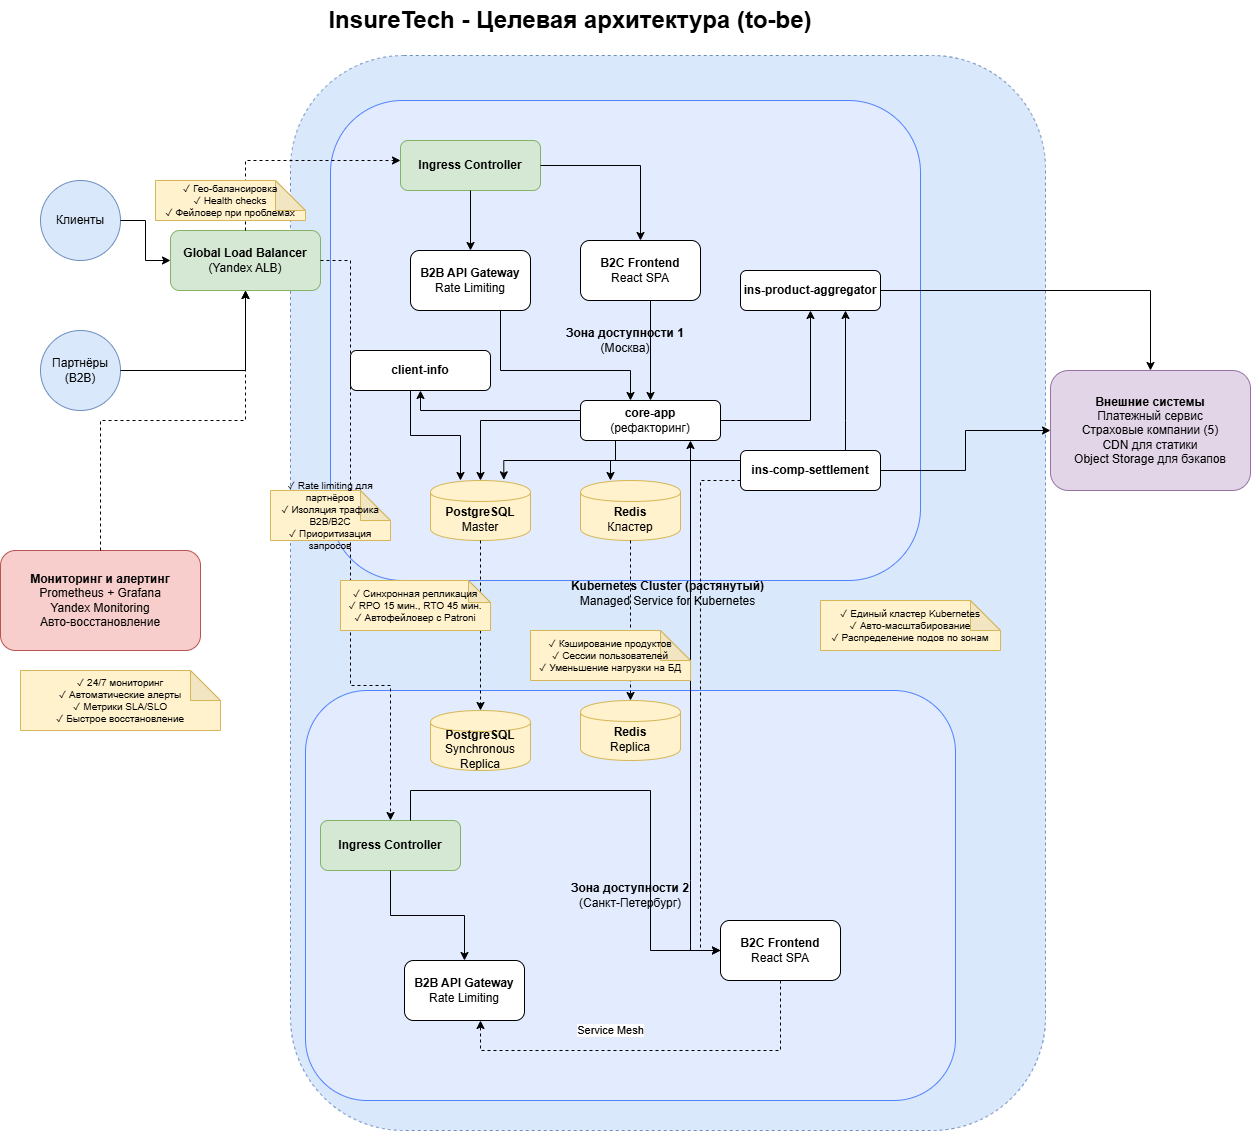

The diagram above was exported from draw.io. Its source (the exported page's mxGraphModel, read from the mxfile embedded in the PNG):
<mxGraphModel dx="1460" dy="987" grid="1" gridSize="10" guides="1" tooltips="1" connect="1" arrows="1" fold="1" page="1" pageScale="1" pageWidth="827" pageHeight="1169" math="0" shadow="0" adaptiveColors="none">
  <root>
    <mxCell id="0" />
    <mxCell id="1" parent="0" />
    <mxCell id="k8s-cluster-box" parent="1" style="shape=rectangle;rounded=1;whiteSpace=wrap;html=1;fillColor=#dae8fc;strokeColor=#6c8ebf;fontColor=#000000;dashed=1;" value="&lt;b&gt;Kubernetes Cluster (растянутый)&lt;/b&gt;&lt;br&gt;Managed Service for Kubernetes" vertex="1">
      <mxGeometry height="1075" width="755" x="300" y="75" as="geometry" />
    </mxCell>
    <mxCell id="title" parent="1" style="text;html=1;strokeColor=none;fillColor=none;align=center;verticalAlign=middle;whiteSpace=wrap;rounded=0;fontSize=24;" value="&lt;b&gt;InsureTech - Целевая архитектура (to-be)&lt;/b&gt;" vertex="1">
      <mxGeometry height="40" width="560" x="300" y="20" as="geometry" />
    </mxCell>
    <mxCell id="user-box" parent="1" style="shape=ellipse;whiteSpace=wrap;html=1;aspect=fixed;fillColor=#dae8fc;strokeColor=#6c8ebf;fontColor=#000000;" value="Клиенты" vertex="1">
      <mxGeometry height="80" width="80" x="50" y="200" as="geometry" />
    </mxCell>
    <mxCell id="partner-box" parent="1" style="shape=ellipse;whiteSpace=wrap;html=1;aspect=fixed;fillColor=#dae8fc;strokeColor=#6c8ebf;fontColor=#000000;" value="Партнёры (B2B)" vertex="1">
      <mxGeometry height="80" width="80" x="50" y="350" as="geometry" />
    </mxCell>
    <mxCell id="global-lb-box" parent="1" style="shape=rectangle;rounded=1;whiteSpace=wrap;html=1;fillColor=#d5e8d4;strokeColor=#82b366;fontColor=#000000;" value="&lt;b&gt;Global Load Balancer&lt;/b&gt;&lt;br&gt;(Yandex ALB)" vertex="1">
      <mxGeometry height="60" width="150" x="180" y="250" as="geometry" />
    </mxCell>
    <mxCell id="zone1-box" parent="1" style="shape=rectangle;rounded=1;whiteSpace=wrap;html=1;fillColor=#e3ebff;strokeColor=#5282ff;fontColor=#000000;" value="&lt;b&gt;Зона доступности 1&lt;/b&gt;&lt;br&gt;(Москва)" vertex="1">
      <mxGeometry height="480" width="590" x="340" y="120" as="geometry" />
    </mxCell>
    <mxCell id="zone2-box" parent="1" style="shape=rectangle;rounded=1;whiteSpace=wrap;html=1;fillColor=#e3ebff;strokeColor=#5282ff;fontColor=#000000;" value="&lt;b&gt;Зона доступности 2&lt;/b&gt;&lt;br&gt;(Санкт-Петербург)" vertex="1">
      <mxGeometry height="410" width="650" x="315" y="710" as="geometry" />
    </mxCell>
    <mxCell id="regional-lb1-box" parent="1" style="shape=rectangle;rounded=1;whiteSpace=wrap;html=1;fillColor=#d5e8d4;strokeColor=#82b366;fontColor=#000000;" value="&lt;b&gt;Ingress Controller&lt;/b&gt;" vertex="1">
      <mxGeometry height="50" width="140" x="410" y="160" as="geometry" />
    </mxCell>
    <mxCell id="regional-lb2-box" parent="1" style="shape=rectangle;rounded=1;whiteSpace=wrap;html=1;fillColor=#d5e8d4;strokeColor=#82b366;fontColor=#000000;" value="&lt;b&gt;Ingress Controller&lt;/b&gt;" vertex="1">
      <mxGeometry height="50" width="140" x="330" y="840" as="geometry" />
    </mxCell>
    <mxCell id="app-b2c-box" parent="1" style="shape=rectangle;rounded=1;whiteSpace=wrap;html=1;fillColor=#ffffff;strokeColor=#000000;fontColor=#000000;" value="&lt;b&gt;B2C Frontend&lt;/b&gt;&lt;br&gt;React SPA" vertex="1">
      <mxGeometry height="60" width="120" x="590" y="260" as="geometry" />
    </mxCell>
    <mxCell id="app-b2b-box" parent="1" style="shape=rectangle;rounded=1;whiteSpace=wrap;html=1;fillColor=#ffffff;strokeColor=#000000;fontColor=#000000;" value="&lt;b&gt;B2B API Gateway&lt;/b&gt;&lt;br&gt;Rate Limiting" vertex="1">
      <mxGeometry height="60" width="120" x="420" y="270" as="geometry" />
    </mxCell>
    <mxCell id="3kSRHBSmp3KyxLTGYPvi-2" edge="1" parent="1" source="core-app-box" style="edgeStyle=orthogonalEdgeStyle;rounded=0;orthogonalLoop=1;jettySize=auto;html=1;" target="aggregator-box">
      <mxGeometry relative="1" as="geometry" />
    </mxCell>
    <mxCell id="3kSRHBSmp3KyxLTGYPvi-5" edge="1" parent="1" source="core-app-box" style="edgeStyle=orthogonalEdgeStyle;rounded=0;orthogonalLoop=1;jettySize=auto;html=1;" target="client-info-box">
      <mxGeometry relative="1" as="geometry">
        <Array as="points">
          <mxPoint x="430" y="430" />
        </Array>
      </mxGeometry>
    </mxCell>
    <mxCell id="core-app-box" parent="1" style="shape=rectangle;rounded=1;whiteSpace=wrap;html=1;fillColor=#ffffff;strokeColor=#000000;fontColor=#000000;" value="&lt;b&gt;core-app&lt;/b&gt;&lt;br&gt;(рефакторинг)" vertex="1">
      <mxGeometry height="40" width="140" x="590" y="420" as="geometry" />
    </mxCell>
    <mxCell id="client-info-box" parent="1" style="shape=rectangle;rounded=1;whiteSpace=wrap;html=1;fillColor=#ffffff;strokeColor=#000000;fontColor=#000000;" value="&lt;b&gt;client-info&lt;/b&gt;" vertex="1">
      <mxGeometry height="40" width="140" x="360" y="370" as="geometry" />
    </mxCell>
    <mxCell id="aggregator-box" parent="1" style="shape=rectangle;rounded=1;whiteSpace=wrap;html=1;fillColor=#ffffff;strokeColor=#000000;fontColor=#000000;" value="&lt;b&gt;ins-product-aggregator&lt;/b&gt;" vertex="1">
      <mxGeometry height="40" width="140" x="750" y="290" as="geometry" />
    </mxCell>
    <mxCell id="3kSRHBSmp3KyxLTGYPvi-3" edge="1" parent="1" source="settlement-box" style="edgeStyle=orthogonalEdgeStyle;rounded=0;orthogonalLoop=1;jettySize=auto;html=1;entryX=0.75;entryY=1;entryDx=0;entryDy=0;" target="aggregator-box">
      <mxGeometry relative="1" as="geometry">
        <Array as="points">
          <mxPoint x="855" y="440" />
          <mxPoint x="855" y="440" />
        </Array>
      </mxGeometry>
    </mxCell>
    <mxCell id="settlement-box" parent="1" style="shape=rectangle;rounded=1;whiteSpace=wrap;html=1;fillColor=#ffffff;strokeColor=#000000;fontColor=#000000;" value="&lt;b&gt;ins-comp-settlement&lt;/b&gt;" vertex="1">
      <mxGeometry height="40" width="140" x="750" y="470" as="geometry" />
    </mxCell>
    <mxCell id="db-master-box" parent="1" style="shape=cylinder;whiteSpace=wrap;html=1;boundedLbl=1;backgroundOutline=1;fillColor=#fff2cc;strokeColor=#d6b656;fontColor=#000000;" value="&lt;b&gt;PostgreSQL&lt;/b&gt;&lt;br&gt;Master" vertex="1">
      <mxGeometry height="60" width="100" x="440" y="500" as="geometry" />
    </mxCell>
    <mxCell id="redis-box" parent="1" style="shape=cylinder;whiteSpace=wrap;html=1;boundedLbl=1;backgroundOutline=1;fillColor=#fff2cc;strokeColor=#d6b656;fontColor=#000000;" value="&lt;b&gt;Redis&lt;/b&gt;&lt;br&gt;Кластер" vertex="1">
      <mxGeometry height="60" width="100" x="590" y="500" as="geometry" />
    </mxCell>
    <mxCell id="db-replica-box" parent="1" style="shape=cylinder;whiteSpace=wrap;html=1;boundedLbl=1;backgroundOutline=1;fillColor=#fff2cc;strokeColor=#d6b656;fontColor=#000000;" value="&lt;b&gt;PostgreSQL&lt;/b&gt;&lt;br&gt;Synchronous Replica" vertex="1">
      <mxGeometry height="60" width="100" x="440" y="730" as="geometry" />
    </mxCell>
    <mxCell id="redis-replica-box" parent="1" style="shape=cylinder;whiteSpace=wrap;html=1;boundedLbl=1;backgroundOutline=1;fillColor=#fff2cc;strokeColor=#d6b656;fontColor=#000000;" value="&lt;b&gt;Redis&lt;/b&gt;&lt;br&gt;Replica" vertex="1">
      <mxGeometry height="60" width="100" x="590" y="720" as="geometry" />
    </mxCell>
    <mxCell id="app-b2b2-box" parent="1" style="shape=rectangle;rounded=1;whiteSpace=wrap;html=1;fillColor=#ffffff;strokeColor=#000000;fontColor=#000000;" value="&lt;b&gt;B2B API Gateway&lt;/b&gt;&lt;br&gt;Rate Limiting" vertex="1">
      <mxGeometry height="60" width="120" x="414" y="980" as="geometry" />
    </mxCell>
    <mxCell id="monitoring-box" parent="1" style="shape=rectangle;rounded=1;whiteSpace=wrap;html=1;fillColor=#f8cecc;strokeColor=#b85450;fontColor=#000000;" value="&lt;b&gt;Мониторинг и алертинг&lt;/b&gt;&lt;br&gt;Prometheus + Grafana&lt;br&gt;Yandex Monitoring&lt;br&gt;Авто-восстановление" vertex="1">
      <mxGeometry height="100" width="200" x="10" y="570" as="geometry" />
    </mxCell>
    <mxCell id="external-box" parent="1" style="shape=rectangle;rounded=1;whiteSpace=wrap;html=1;fillColor=#e1d5e7;strokeColor=#9673a6;fontColor=#000000;" value="&lt;b&gt;Внешние системы&lt;/b&gt;&lt;br&gt;Платежный сервис&lt;br&gt;Страховые компании (5)&lt;br&gt;CDN для статики&lt;br&gt;Object Storage для бэкапов" vertex="1">
      <mxGeometry height="120" width="200" x="1060" y="390" as="geometry" />
    </mxCell>
    <mxCell id="conn1" edge="1" parent="1" source="user-box" style="edgeStyle=orthogonalEdgeStyle;rounded=0;orthogonalLoop=1;jettySize=auto;html=1;endArrow=classic;endFill=1;" target="global-lb-box">
      <mxGeometry relative="1" as="geometry" />
    </mxCell>
    <mxCell id="conn2" edge="1" parent="1" source="partner-box" style="edgeStyle=orthogonalEdgeStyle;rounded=0;orthogonalLoop=1;jettySize=auto;html=1;endArrow=classic;endFill=1;" target="global-lb-box">
      <mxGeometry relative="1" as="geometry" />
    </mxCell>
    <mxCell id="conn3" edge="1" parent="1" source="global-lb-box" style="edgeStyle=orthogonalEdgeStyle;rounded=0;orthogonalLoop=1;jettySize=auto;html=1;endArrow=classic;endFill=1;dashed=1;" target="regional-lb1-box">
      <mxGeometry relative="1" as="geometry">
        <Array as="points">
          <mxPoint x="255" y="180" />
        </Array>
        <mxPoint x="255" y="280" as="sourcePoint" />
        <mxPoint x="410" y="185" as="targetPoint" />
      </mxGeometry>
    </mxCell>
    <mxCell id="conn4" edge="1" parent="1" source="global-lb-box" style="edgeStyle=orthogonalEdgeStyle;rounded=0;orthogonalLoop=1;jettySize=auto;html=1;endArrow=classic;endFill=1;dashed=1;" target="regional-lb2-box">
      <mxGeometry relative="1" as="geometry">
        <Array as="points">
          <mxPoint x="360" y="280" />
          <mxPoint x="360" y="705" />
        </Array>
        <mxPoint x="255" y="280" as="sourcePoint" />
        <mxPoint x="410" y="705" as="targetPoint" />
      </mxGeometry>
    </mxCell>
    <mxCell id="conn5" edge="1" parent="1" source="regional-lb1-box" style="edgeStyle=orthogonalEdgeStyle;rounded=0;orthogonalLoop=1;jettySize=auto;html=1;endArrow=classic;endFill=1;" target="app-b2c-box">
      <mxGeometry relative="1" as="geometry" />
    </mxCell>
    <mxCell id="conn6" edge="1" parent="1" source="regional-lb1-box" style="edgeStyle=orthogonalEdgeStyle;rounded=0;orthogonalLoop=1;jettySize=auto;html=1;endArrow=classic;endFill=1;" target="app-b2b-box">
      <mxGeometry relative="1" as="geometry" />
    </mxCell>
    <mxCell id="conn7" edge="1" parent="1" source="regional-lb2-box" style="edgeStyle=orthogonalEdgeStyle;rounded=0;orthogonalLoop=1;jettySize=auto;html=1;endArrow=classic;endFill=1;" target="app-b2c2-box">
      <mxGeometry relative="1" as="geometry">
        <Array as="points">
          <mxPoint x="420" y="810" />
          <mxPoint x="660" y="810" />
        </Array>
      </mxGeometry>
    </mxCell>
    <mxCell id="conn8" edge="1" parent="1" source="regional-lb2-box" style="edgeStyle=orthogonalEdgeStyle;rounded=0;orthogonalLoop=1;jettySize=auto;html=1;endArrow=classic;endFill=1;" target="app-b2b2-box">
      <mxGeometry relative="1" as="geometry" />
    </mxCell>
    <mxCell id="conn9" edge="1" parent="1" source="app-b2c-box" style="edgeStyle=orthogonalEdgeStyle;rounded=0;orthogonalLoop=1;jettySize=auto;html=1;endArrow=classic;endFill=1;" target="core-app-box">
      <mxGeometry relative="1" as="geometry">
        <Array as="points">
          <mxPoint x="660" y="350" />
          <mxPoint x="660" y="350" />
        </Array>
      </mxGeometry>
    </mxCell>
    <mxCell id="conn10" edge="1" parent="1" source="app-b2b-box" style="edgeStyle=orthogonalEdgeStyle;rounded=0;orthogonalLoop=1;jettySize=auto;html=1;endArrow=classic;endFill=1;" target="core-app-box">
      <mxGeometry relative="1" as="geometry">
        <Array as="points">
          <mxPoint x="510" y="390" />
          <mxPoint x="640" y="390" />
        </Array>
      </mxGeometry>
    </mxCell>
    <mxCell id="conn11" edge="1" parent="1" source="core-app-box" style="edgeStyle=orthogonalEdgeStyle;rounded=0;orthogonalLoop=1;jettySize=auto;html=1;endArrow=classic;endFill=1;" target="db-master-box">
      <mxGeometry relative="1" as="geometry" />
    </mxCell>
    <mxCell id="conn12" edge="1" parent="1" source="core-app-box" style="edgeStyle=orthogonalEdgeStyle;rounded=0;orthogonalLoop=1;jettySize=auto;html=1;endArrow=classic;endFill=1;exitX=0.25;exitY=1;exitDx=0;exitDy=0;" target="redis-box">
      <mxGeometry relative="1" as="geometry">
        <Array as="points">
          <mxPoint x="625" y="480" />
          <mxPoint x="620" y="480" />
        </Array>
      </mxGeometry>
    </mxCell>
    <mxCell id="conn13" edge="1" parent="1" source="db-master-box" style="edgeStyle=orthogonalEdgeStyle;rounded=0;orthogonalLoop=1;jettySize=auto;html=1;endArrow=classic;endFill=1;dashed=1;" target="db-replica-box">
      <mxGeometry relative="1" as="geometry">
        <Array as="points">
          <mxPoint x="490" y="560" />
          <mxPoint x="490" y="800" />
        </Array>
      </mxGeometry>
    </mxCell>
    <mxCell id="conn15" edge="1" parent="1" source="client-info-box" style="edgeStyle=orthogonalEdgeStyle;rounded=0;orthogonalLoop=1;jettySize=auto;html=1;endArrow=classic;endFill=1;" target="db-master-box">
      <mxGeometry relative="1" as="geometry">
        <Array as="points">
          <mxPoint x="420" y="455" />
          <mxPoint x="470" y="455" />
        </Array>
      </mxGeometry>
    </mxCell>
    <mxCell id="conn16" edge="1" parent="1" source="aggregator-box" style="edgeStyle=orthogonalEdgeStyle;rounded=0;orthogonalLoop=1;jettySize=auto;html=1;endArrow=classic;endFill=1;" target="external-box">
      <mxGeometry relative="1" as="geometry">
        <mxPoint x="640" y="400" as="sourcePoint" />
        <mxPoint x="250" y="740" as="targetPoint" />
      </mxGeometry>
    </mxCell>
    <mxCell id="conn17" edge="1" parent="1" source="settlement-box" style="edgeStyle=orthogonalEdgeStyle;rounded=0;orthogonalLoop=1;jettySize=auto;html=1;endArrow=classic;endFill=1;" target="external-box">
      <mxGeometry relative="1" as="geometry">
        <mxPoint x="640" y="450" as="sourcePoint" />
        <mxPoint x="250" y="740" as="targetPoint" />
      </mxGeometry>
    </mxCell>
    <mxCell id="conn18" edge="1" parent="1" source="monitoring-box" style="edgeStyle=orthogonalEdgeStyle;rounded=0;orthogonalLoop=1;jettySize=auto;html=1;endArrow=classic;endFill=1;dashed=1;" target="global-lb-box">
      <mxGeometry relative="1" as="geometry">
        <mxPoint x="150" y="550" as="sourcePoint" />
        <mxPoint x="255" y="280" as="targetPoint" />
      </mxGeometry>
    </mxCell>
    <mxCell id="conn19" edge="1" parent="1" source="app-b2c2-box" style="edgeStyle=orthogonalEdgeStyle;rounded=0;orthogonalLoop=1;jettySize=auto;html=1;endArrow=classic;endFill=1;" target="core-app-box">
      <mxGeometry relative="1" as="geometry">
        <Array as="points">
          <mxPoint x="700" y="900" />
          <mxPoint x="700" y="900" />
        </Array>
      </mxGeometry>
    </mxCell>
    <mxCell id="conn20" edge="1" parent="1" source="app-b2c2-box" style="edgeStyle=orthogonalEdgeStyle;rounded=0;orthogonalLoop=1;jettySize=auto;html=1;endArrow=classic;endFill=1;dashed=1;" target="app-b2b2-box" value="Service Mesh">
      <mxGeometry relative="1" x="0.2" y="-20" as="geometry">
        <mxPoint as="offset" />
        <Array as="points">
          <mxPoint x="790" y="1070" />
          <mxPoint x="490" y="1070" />
        </Array>
        <mxPoint x="480" y="440" as="sourcePoint" />
        <mxPoint x="480" y="860" as="targetPoint" />
      </mxGeometry>
    </mxCell>
    <mxCell id="annotation1" parent="1" style="shape=note;whiteSpace=wrap;html=1;backgroundOutline=1;darkOpacity=0.05;fillColor=#fff2cc;strokeColor=#d6b656;fontColor=#000000;fontSize=10;" value="✓ Гео-балансировка&lt;br&gt;✓ Health checks&lt;br&gt;✓ Фейловер при проблемах" vertex="1">
      <mxGeometry height="40" width="150" x="165" y="200" as="geometry" />
    </mxCell>
    <mxCell id="annotation2" parent="1" style="shape=note;whiteSpace=wrap;html=1;backgroundOutline=1;darkOpacity=0.05;fillColor=#fff2cc;strokeColor=#d6b656;fontColor=#000000;fontSize=10;" value="✓ Единый кластер Kubernetes&lt;br&gt;✓ Авто-масштабирование&lt;br&gt;✓ Распределение подов по зонам" vertex="1">
      <mxGeometry height="50" width="180" x="830" y="620" as="geometry" />
    </mxCell>
    <mxCell id="annotation3" parent="1" style="shape=note;whiteSpace=wrap;html=1;backgroundOutline=1;darkOpacity=0.05;fillColor=#fff2cc;strokeColor=#d6b656;fontColor=#000000;fontSize=10;" value="✓ Rate limiting для партнёров&lt;br&gt;✓ Изоляция трафика B2B/B2C&lt;br&gt;✓ Приоритизация запросов" vertex="1">
      <mxGeometry height="50" width="120" x="280" y="510" as="geometry" />
    </mxCell>
    <mxCell id="annotation4" parent="1" style="shape=note;whiteSpace=wrap;html=1;backgroundOutline=1;darkOpacity=0.05;fillColor=#fff2cc;strokeColor=#d6b656;fontColor=#000000;fontSize=10;size=22;" value="✓ Синхронная репликация&lt;br&gt;✓ RPO 15 мин., RTO 45 мин.&lt;br&gt;✓ Автофейловер с Patroni" vertex="1">
      <mxGeometry height="50" width="150" x="350" y="600" as="geometry" />
    </mxCell>
    <mxCell id="annotation6" parent="1" style="shape=note;whiteSpace=wrap;html=1;backgroundOutline=1;darkOpacity=0.05;fillColor=#fff2cc;strokeColor=#d6b656;fontColor=#000000;fontSize=10;" value="✓ 24/7 мониторинг&lt;br&gt;✓ Автоматические алерты&lt;br&gt;✓ Метрики SLA/SLO&lt;br&gt;✓ Быстрое восстановление" vertex="1">
      <mxGeometry height="60" width="200" x="30" y="690" as="geometry" />
    </mxCell>
    <mxCell id="gwWjGdBcP7wb-w6pHbce-1" edge="1" parent="1" source="settlement-box" style="edgeStyle=orthogonalEdgeStyle;rounded=0;orthogonalLoop=1;jettySize=auto;html=1;endArrow=classic;endFill=1;dashed=1;" target="app-b2c2-box" value="">
      <mxGeometry relative="1" as="geometry">
        <Array as="points">
          <mxPoint x="710" y="500" />
        </Array>
        <mxPoint x="480" y="440" as="sourcePoint" />
        <mxPoint x="480" y="860" as="targetPoint" />
      </mxGeometry>
    </mxCell>
    <mxCell id="app-b2c2-box" parent="1" style="shape=rectangle;rounded=1;whiteSpace=wrap;html=1;fillColor=#ffffff;strokeColor=#000000;fontColor=#000000;" value="&lt;b&gt;B2C Frontend&lt;/b&gt;&lt;br&gt;React SPA" vertex="1">
      <mxGeometry height="60" width="120" x="730" y="940" as="geometry" />
    </mxCell>
    <mxCell id="3kSRHBSmp3KyxLTGYPvi-1" edge="1" parent="1" source="redis-box" style="edgeStyle=orthogonalEdgeStyle;rounded=0;orthogonalLoop=1;jettySize=auto;html=1;endArrow=classic;endFill=1;dashed=1;" target="redis-replica-box" value="">
      <mxGeometry relative="1" as="geometry">
        <Array as="points" />
        <mxPoint x="640" y="560" as="sourcePoint" />
        <mxPoint x="640" y="730" as="targetPoint" />
      </mxGeometry>
    </mxCell>
    <mxCell id="annotation5" parent="1" style="shape=note;whiteSpace=wrap;html=1;backgroundOutline=1;darkOpacity=0.05;fillColor=#fff2cc;strokeColor=#d6b656;fontColor=#000000;fontSize=10;" value="✓ Кэширование продуктов&lt;br&gt;✓ Сессии пользователей&lt;br&gt;✓ Уменьшение нагрузки на БД" vertex="1">
      <mxGeometry height="50" width="160" x="540" y="650" as="geometry" />
    </mxCell>
    <mxCell id="3kSRHBSmp3KyxLTGYPvi-4" edge="1" parent="1" source="settlement-box" style="edgeStyle=orthogonalEdgeStyle;rounded=0;orthogonalLoop=1;jettySize=auto;html=1;entryX=0.733;entryY=-0.011;entryDx=0;entryDy=0;entryPerimeter=0;" target="db-master-box">
      <mxGeometry relative="1" as="geometry">
        <Array as="points">
          <mxPoint x="513" y="480" />
        </Array>
      </mxGeometry>
    </mxCell>
  </root>
</mxGraphModel>